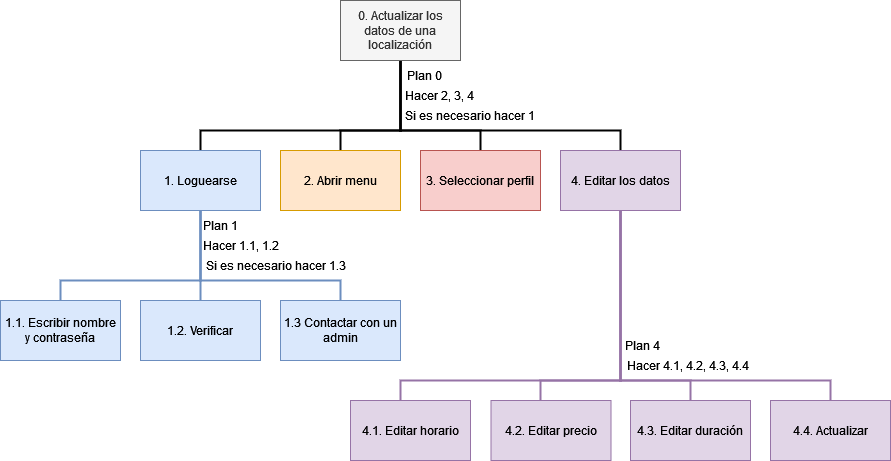

The diagram above was exported from draw.io. Its source (the exported page's mxGraphModel, read from the mxfile embedded in the PNG):
<mxGraphModel dx="2373" dy="1255" grid="1" gridSize="10" guides="1" tooltips="1" connect="1" arrows="1" fold="1" page="1" pageScale="1" pageWidth="827" pageHeight="1169" math="0" shadow="0">
  <root>
    <mxCell id="0" />
    <mxCell id="1" parent="0" />
    <mxCell id="HjM4mYtP0D1DTttcQGJo-5" style="edgeStyle=orthogonalEdgeStyle;rounded=0;orthogonalLoop=1;jettySize=auto;html=1;endArrow=none;endFill=0;strokeWidth=2;" parent="1" source="rU5mDgj-1AFDDRKFMAPo-1" target="HjM4mYtP0D1DTttcQGJo-1" edge="1">
      <mxGeometry relative="1" as="geometry">
        <Array as="points">
          <mxPoint x="420" y="180" />
          <mxPoint x="220" y="180" />
        </Array>
      </mxGeometry>
    </mxCell>
    <mxCell id="HjM4mYtP0D1DTttcQGJo-21" style="edgeStyle=orthogonalEdgeStyle;rounded=0;orthogonalLoop=1;jettySize=auto;html=1;endArrow=none;endFill=0;strokeWidth=2;" parent="1" source="rU5mDgj-1AFDDRKFMAPo-1" target="HjM4mYtP0D1DTttcQGJo-13" edge="1">
      <mxGeometry relative="1" as="geometry">
        <Array as="points">
          <mxPoint x="420" y="180" />
          <mxPoint x="360" y="180" />
        </Array>
      </mxGeometry>
    </mxCell>
    <mxCell id="HjM4mYtP0D1DTttcQGJo-22" style="edgeStyle=orthogonalEdgeStyle;rounded=0;orthogonalLoop=1;jettySize=auto;html=1;endArrow=none;endFill=0;strokeWidth=2;" parent="1" source="rU5mDgj-1AFDDRKFMAPo-1" target="HjM4mYtP0D1DTttcQGJo-11" edge="1">
      <mxGeometry relative="1" as="geometry">
        <Array as="points">
          <mxPoint x="420" y="180" />
          <mxPoint x="500" y="180" />
        </Array>
      </mxGeometry>
    </mxCell>
    <mxCell id="HjM4mYtP0D1DTttcQGJo-23" style="edgeStyle=orthogonalEdgeStyle;rounded=0;orthogonalLoop=1;jettySize=auto;html=1;endArrow=none;endFill=0;strokeWidth=2;" parent="1" source="rU5mDgj-1AFDDRKFMAPo-1" target="HjM4mYtP0D1DTttcQGJo-12" edge="1">
      <mxGeometry relative="1" as="geometry">
        <Array as="points">
          <mxPoint x="420" y="180" />
          <mxPoint x="640" y="180" />
        </Array>
      </mxGeometry>
    </mxCell>
    <mxCell id="rU5mDgj-1AFDDRKFMAPo-1" value="&lt;div&gt;0. Actualizar los datos de una localización&lt;br&gt;&lt;/div&gt;" style="rounded=0;whiteSpace=wrap;html=1;fillColor=#f5f5f5;fontColor=#333333;strokeColor=#666666;" parent="1" vertex="1">
      <mxGeometry x="360" y="50" width="120" height="60" as="geometry" />
    </mxCell>
    <mxCell id="HjM4mYtP0D1DTttcQGJo-6" style="edgeStyle=orthogonalEdgeStyle;rounded=0;orthogonalLoop=1;jettySize=auto;html=1;endArrow=none;endFill=0;strokeWidth=2;fillColor=#dae8fc;strokeColor=#6c8ebf;" parent="1" source="HjM4mYtP0D1DTttcQGJo-1" target="HjM4mYtP0D1DTttcQGJo-3" edge="1">
      <mxGeometry relative="1" as="geometry">
        <Array as="points">
          <mxPoint x="220" y="330" />
          <mxPoint x="80" y="330" />
        </Array>
      </mxGeometry>
    </mxCell>
    <mxCell id="HjM4mYtP0D1DTttcQGJo-7" style="edgeStyle=orthogonalEdgeStyle;rounded=0;orthogonalLoop=1;jettySize=auto;html=1;endArrow=none;endFill=0;strokeWidth=2;fillColor=#dae8fc;strokeColor=#6c8ebf;" parent="1" source="HjM4mYtP0D1DTttcQGJo-1" target="HjM4mYtP0D1DTttcQGJo-4" edge="1">
      <mxGeometry relative="1" as="geometry" />
    </mxCell>
    <mxCell id="HjM4mYtP0D1DTttcQGJo-8" style="edgeStyle=orthogonalEdgeStyle;rounded=0;orthogonalLoop=1;jettySize=auto;html=1;endArrow=none;endFill=0;strokeWidth=2;fillColor=#dae8fc;strokeColor=#6c8ebf;" parent="1" source="HjM4mYtP0D1DTttcQGJo-1" target="HjM4mYtP0D1DTttcQGJo-2" edge="1">
      <mxGeometry relative="1" as="geometry">
        <Array as="points">
          <mxPoint x="220" y="330" />
          <mxPoint x="360" y="330" />
        </Array>
      </mxGeometry>
    </mxCell>
    <mxCell id="HjM4mYtP0D1DTttcQGJo-1" value="1. Loguearse" style="rounded=0;whiteSpace=wrap;html=1;strokeWidth=1;fillColor=#dae8fc;strokeColor=#6c8ebf;" parent="1" vertex="1">
      <mxGeometry x="160" y="200" width="120" height="60" as="geometry" />
    </mxCell>
    <mxCell id="HjM4mYtP0D1DTttcQGJo-2" value="1.3 Contactar con un admin" style="rounded=0;whiteSpace=wrap;html=1;fillColor=#dae8fc;strokeColor=#6c8ebf;" parent="1" vertex="1">
      <mxGeometry x="300" y="350" width="120" height="60" as="geometry" />
    </mxCell>
    <mxCell id="HjM4mYtP0D1DTttcQGJo-3" value="&lt;div&gt;1.1. Escribir nombre&lt;/div&gt;&lt;div&gt;y contraseña&lt;br&gt;&lt;/div&gt;" style="rounded=0;whiteSpace=wrap;html=1;fillColor=#dae8fc;strokeColor=#6c8ebf;" parent="1" vertex="1">
      <mxGeometry x="20" y="350" width="120" height="60" as="geometry" />
    </mxCell>
    <mxCell id="HjM4mYtP0D1DTttcQGJo-4" value="&lt;div&gt;1.2. Verificar&lt;/div&gt;" style="rounded=0;whiteSpace=wrap;html=1;fillColor=#dae8fc;strokeColor=#6c8ebf;" parent="1" vertex="1">
      <mxGeometry x="160" y="350" width="120" height="60" as="geometry" />
    </mxCell>
    <mxCell id="HjM4mYtP0D1DTttcQGJo-11" value="3. Seleccionar perfil" style="rounded=0;whiteSpace=wrap;html=1;fillColor=#f8cecc;strokeColor=#b85450;" parent="1" vertex="1">
      <mxGeometry x="440" y="200" width="120" height="60" as="geometry" />
    </mxCell>
    <mxCell id="HjM4mYtP0D1DTttcQGJo-25" style="edgeStyle=orthogonalEdgeStyle;rounded=0;orthogonalLoop=1;jettySize=auto;html=1;strokeWidth=2;endArrow=none;endFill=0;fillColor=#e1d5e7;strokeColor=#9673a6;" parent="1" source="HjM4mYtP0D1DTttcQGJo-12" target="HjM4mYtP0D1DTttcQGJo-18" edge="1">
      <mxGeometry relative="1" as="geometry">
        <Array as="points">
          <mxPoint x="640" y="430" />
          <mxPoint x="560" y="430" />
        </Array>
      </mxGeometry>
    </mxCell>
    <mxCell id="HjM4mYtP0D1DTttcQGJo-26" style="edgeStyle=orthogonalEdgeStyle;rounded=0;orthogonalLoop=1;jettySize=auto;html=1;strokeWidth=2;endArrow=none;endFill=0;fillColor=#e1d5e7;strokeColor=#9673a6;" parent="1" source="HjM4mYtP0D1DTttcQGJo-12" target="HjM4mYtP0D1DTttcQGJo-19" edge="1">
      <mxGeometry relative="1" as="geometry">
        <Array as="points">
          <mxPoint x="640" y="430" />
          <mxPoint x="710" y="430" />
        </Array>
      </mxGeometry>
    </mxCell>
    <mxCell id="HjM4mYtP0D1DTttcQGJo-27" style="edgeStyle=orthogonalEdgeStyle;rounded=0;orthogonalLoop=1;jettySize=auto;html=1;strokeWidth=2;endArrow=none;endFill=0;fillColor=#e1d5e7;strokeColor=#9673a6;" parent="1" source="HjM4mYtP0D1DTttcQGJo-12" target="HjM4mYtP0D1DTttcQGJo-20" edge="1">
      <mxGeometry relative="1" as="geometry">
        <Array as="points">
          <mxPoint x="640" y="430" />
          <mxPoint x="850" y="430" />
        </Array>
      </mxGeometry>
    </mxCell>
    <mxCell id="HjM4mYtP0D1DTttcQGJo-37" style="edgeStyle=orthogonalEdgeStyle;rounded=0;orthogonalLoop=1;jettySize=auto;html=1;strokeWidth=2;endArrow=none;endFill=0;fillColor=#e1d5e7;strokeColor=#9673a6;" parent="1" source="HjM4mYtP0D1DTttcQGJo-12" target="HjM4mYtP0D1DTttcQGJo-17" edge="1">
      <mxGeometry relative="1" as="geometry">
        <Array as="points">
          <mxPoint x="640" y="430" />
          <mxPoint x="420" y="430" />
        </Array>
      </mxGeometry>
    </mxCell>
    <mxCell id="HjM4mYtP0D1DTttcQGJo-12" value="4. Editar los datos" style="rounded=0;whiteSpace=wrap;html=1;fillColor=#e1d5e7;strokeColor=#9673a6;" parent="1" vertex="1">
      <mxGeometry x="580" y="200" width="120" height="60" as="geometry" />
    </mxCell>
    <mxCell id="HjM4mYtP0D1DTttcQGJo-13" value="2. Abrir menu" style="rounded=0;whiteSpace=wrap;html=1;fillColor=#ffe6cc;strokeColor=#d79b00;" parent="1" vertex="1">
      <mxGeometry x="300" y="200" width="120" height="60" as="geometry" />
    </mxCell>
    <mxCell id="HjM4mYtP0D1DTttcQGJo-17" value="4.1. Editar horario" style="rounded=0;whiteSpace=wrap;html=1;fillColor=#e1d5e7;strokeColor=#9673a6;" parent="1" vertex="1">
      <mxGeometry x="370" y="450" width="120" height="60" as="geometry" />
    </mxCell>
    <mxCell id="HjM4mYtP0D1DTttcQGJo-18" value="4.2. Editar precio" style="rounded=0;whiteSpace=wrap;html=1;fillColor=#e1d5e7;strokeColor=#9673a6;" parent="1" vertex="1">
      <mxGeometry x="510.5" y="450" width="120" height="60" as="geometry" />
    </mxCell>
    <mxCell id="HjM4mYtP0D1DTttcQGJo-19" value="4.3. Editar duración" style="rounded=0;whiteSpace=wrap;html=1;fillColor=#e1d5e7;strokeColor=#9673a6;" parent="1" vertex="1">
      <mxGeometry x="650" y="450" width="120" height="60" as="geometry" />
    </mxCell>
    <mxCell id="HjM4mYtP0D1DTttcQGJo-20" value="4.4. Actualizar" style="rounded=0;whiteSpace=wrap;html=1;fillColor=#e1d5e7;strokeColor=#9673a6;" parent="1" vertex="1">
      <mxGeometry x="790" y="450" width="120" height="60" as="geometry" />
    </mxCell>
    <mxCell id="HjM4mYtP0D1DTttcQGJo-29" value="Plan 0" style="text;html=1;align=center;verticalAlign=middle;resizable=0;points=[];autosize=1;strokeColor=none;fillColor=none;" parent="1" vertex="1">
      <mxGeometry x="414" y="110" width="60" height="30" as="geometry" />
    </mxCell>
    <mxCell id="HjM4mYtP0D1DTttcQGJo-30" value="Hacer 2, 3, 4" style="text;html=1;align=center;verticalAlign=middle;resizable=0;points=[];autosize=1;strokeColor=none;fillColor=none;" parent="1" vertex="1">
      <mxGeometry x="414" y="130" width="90" height="30" as="geometry" />
    </mxCell>
    <mxCell id="HjM4mYtP0D1DTttcQGJo-31" value="Si es necesario hacer 1" style="text;html=1;align=center;verticalAlign=middle;resizable=0;points=[];autosize=1;strokeColor=none;fillColor=none;" parent="1" vertex="1">
      <mxGeometry x="414" y="150" width="150" height="30" as="geometry" />
    </mxCell>
    <mxCell id="HjM4mYtP0D1DTttcQGJo-32" value="Plan 1" style="text;html=1;align=center;verticalAlign=middle;resizable=0;points=[];autosize=1;strokeColor=none;fillColor=none;" parent="1" vertex="1">
      <mxGeometry x="210" y="260" width="60" height="30" as="geometry" />
    </mxCell>
    <mxCell id="HjM4mYtP0D1DTttcQGJo-33" value="Hacer 1.1, 1.2" style="text;html=1;align=center;verticalAlign=middle;resizable=0;points=[];autosize=1;strokeColor=none;fillColor=none;" parent="1" vertex="1">
      <mxGeometry x="210" y="280" width="100" height="30" as="geometry" />
    </mxCell>
    <mxCell id="HjM4mYtP0D1DTttcQGJo-34" value="Si es necesario hacer 1.3" style="text;html=1;align=center;verticalAlign=middle;resizable=0;points=[];autosize=1;strokeColor=none;fillColor=none;" parent="1" vertex="1">
      <mxGeometry x="215" y="300" width="160" height="30" as="geometry" />
    </mxCell>
    <mxCell id="HjM4mYtP0D1DTttcQGJo-35" value="Plan 4" style="text;html=1;align=center;verticalAlign=middle;resizable=0;points=[];autosize=1;strokeColor=none;fillColor=none;" parent="1" vertex="1">
      <mxGeometry x="631.5" y="380" width="60" height="30" as="geometry" />
    </mxCell>
    <mxCell id="HjM4mYtP0D1DTttcQGJo-36" value="Hacer 4.1, 4.2, 4.3, 4.4" style="text;html=1;align=center;verticalAlign=middle;resizable=0;points=[];autosize=1;strokeColor=none;fillColor=none;" parent="1" vertex="1">
      <mxGeometry x="631.5" y="400" width="150" height="30" as="geometry" />
    </mxCell>
  </root>
</mxGraphModel>